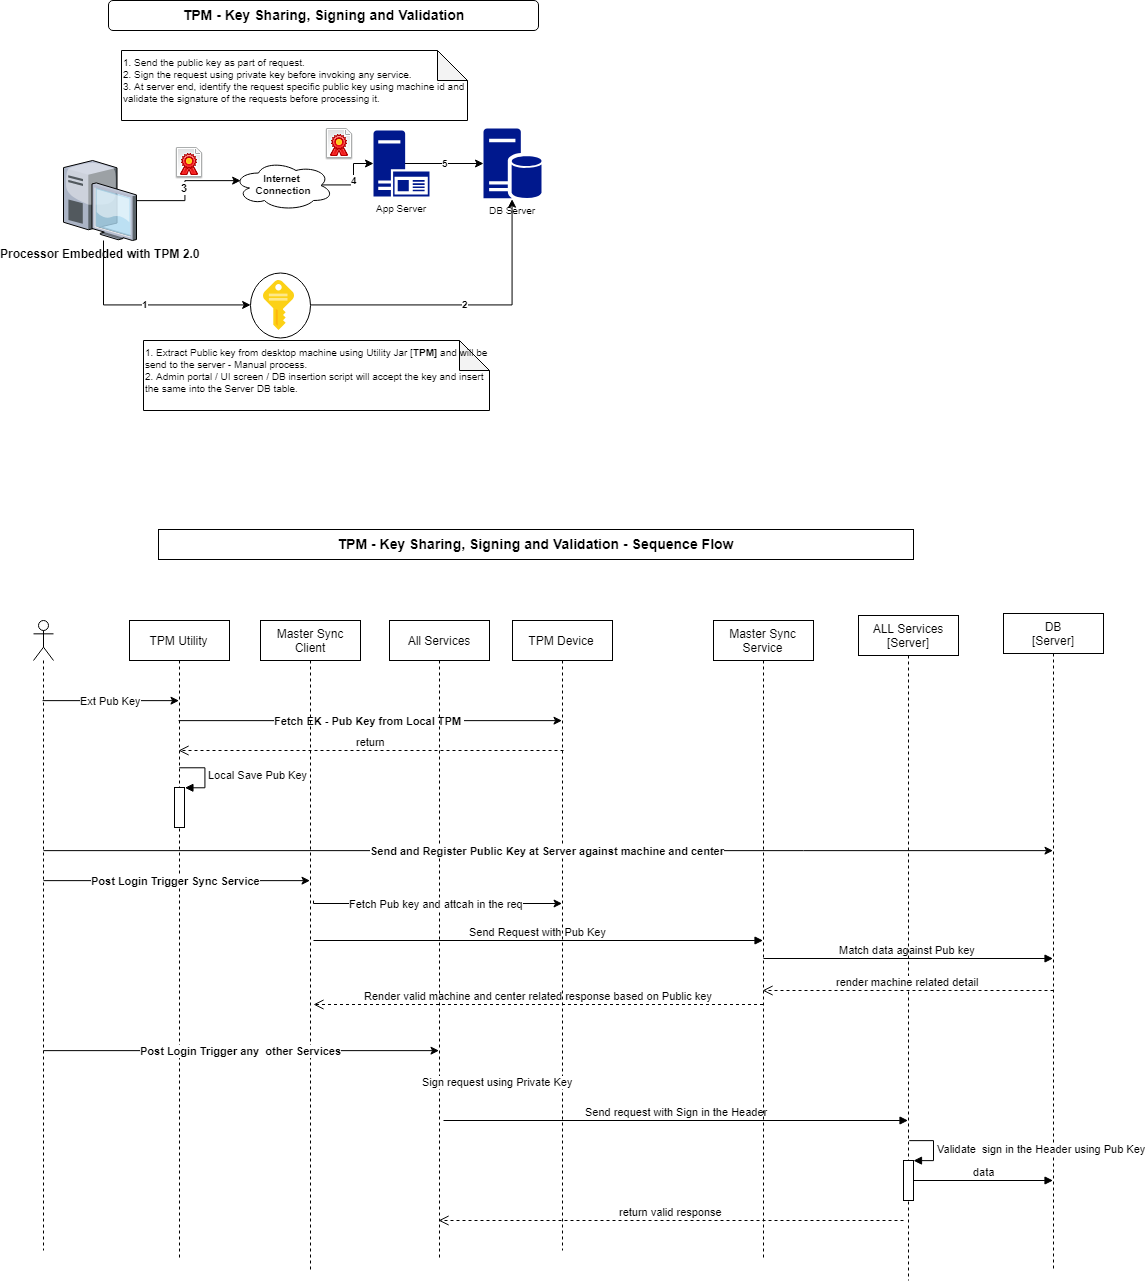

The diagram above was exported from draw.io. Its source (the exported page's mxGraphModel, read from the mxfile embedded in the PNG):
<mxGraphModel dx="1420" dy="707" grid="1" gridSize="10" guides="1" tooltips="1" connect="1" arrows="1" fold="1" page="1" pageScale="1" pageWidth="850" pageHeight="1100" math="0" shadow="0">
  <root>
    <mxCell id="0" />
    <mxCell id="1" parent="0" />
    <mxCell id="ZhmYHIBi3tV8YE86EzyC-15" value="2" style="edgeStyle=orthogonalEdgeStyle;rounded=0;orthogonalLoop=1;jettySize=auto;html=1;entryX=0.5;entryY=1;entryDx=0;entryDy=0;entryPerimeter=0;fontSize=10;fontStyle=1" edge="1" parent="1" source="ZhmYHIBi3tV8YE86EzyC-13" target="ZhmYHIBi3tV8YE86EzyC-6">
      <mxGeometry relative="1" as="geometry" />
    </mxCell>
    <mxCell id="ZhmYHIBi3tV8YE86EzyC-13" value="" style="ellipse;whiteSpace=wrap;html=1;fontSize=10;" vertex="1" parent="1">
      <mxGeometry x="267" y="292" width="60" height="65" as="geometry" />
    </mxCell>
    <mxCell id="ZhmYHIBi3tV8YE86EzyC-4" value="3" style="edgeStyle=orthogonalEdgeStyle;rounded=0;orthogonalLoop=1;jettySize=auto;html=1;entryX=0.07;entryY=0.4;entryDx=0;entryDy=0;entryPerimeter=0;fontStyle=1" edge="1" parent="1" source="ZhmYHIBi3tV8YE86EzyC-2" target="ZhmYHIBi3tV8YE86EzyC-3">
      <mxGeometry relative="1" as="geometry" />
    </mxCell>
    <mxCell id="ZhmYHIBi3tV8YE86EzyC-14" value="1" style="edgeStyle=orthogonalEdgeStyle;rounded=0;orthogonalLoop=1;jettySize=auto;html=1;entryX=0;entryY=0.5;entryDx=0;entryDy=0;fontSize=10;fontStyle=1" edge="1" parent="1" source="ZhmYHIBi3tV8YE86EzyC-2" target="ZhmYHIBi3tV8YE86EzyC-13">
      <mxGeometry relative="1" as="geometry">
        <Array as="points">
          <mxPoint x="120" y="325" />
        </Array>
      </mxGeometry>
    </mxCell>
    <mxCell id="ZhmYHIBi3tV8YE86EzyC-2" value="&lt;b&gt;Processor Embedded with TPM 2.0&lt;/b&gt;" style="verticalLabelPosition=bottom;aspect=fixed;html=1;verticalAlign=top;strokeColor=none;align=center;outlineConnect=0;shape=mxgraph.citrix.desktop;" vertex="1" parent="1">
      <mxGeometry x="80" y="180" width="73" height="80" as="geometry" />
    </mxCell>
    <mxCell id="ZhmYHIBi3tV8YE86EzyC-9" value="4" style="edgeStyle=orthogonalEdgeStyle;rounded=0;orthogonalLoop=1;jettySize=auto;html=1;entryX=0;entryY=0.5;entryDx=0;entryDy=0;entryPerimeter=0;fontSize=10;exitX=0.875;exitY=0.5;exitDx=0;exitDy=0;exitPerimeter=0;fontStyle=1" edge="1" parent="1" source="ZhmYHIBi3tV8YE86EzyC-3" target="ZhmYHIBi3tV8YE86EzyC-7">
      <mxGeometry relative="1" as="geometry" />
    </mxCell>
    <mxCell id="ZhmYHIBi3tV8YE86EzyC-3" value="Internet &lt;br style=&quot;font-size: 10px;&quot;&gt;Connection" style="ellipse;shape=cloud;whiteSpace=wrap;html=1;fontSize=10;fontStyle=1" vertex="1" parent="1">
      <mxGeometry x="250" y="180" width="100" height="50" as="geometry" />
    </mxCell>
    <mxCell id="ZhmYHIBi3tV8YE86EzyC-6" value="DB Server" style="pointerEvents=1;shadow=0;dashed=0;html=1;strokeColor=none;labelPosition=center;verticalLabelPosition=bottom;verticalAlign=top;align=center;shape=mxgraph.mscae.enterprise.database_server;fillColor=#00188D;fontSize=10;" vertex="1" parent="1">
      <mxGeometry x="500" y="148" width="58" height="70" as="geometry" />
    </mxCell>
    <mxCell id="ZhmYHIBi3tV8YE86EzyC-8" value="5" style="edgeStyle=orthogonalEdgeStyle;rounded=0;orthogonalLoop=1;jettySize=auto;html=1;fontSize=10;exitX=0.57;exitY=0.5;exitDx=0;exitDy=0;exitPerimeter=0;fontStyle=1" edge="1" parent="1" source="ZhmYHIBi3tV8YE86EzyC-7" target="ZhmYHIBi3tV8YE86EzyC-6">
      <mxGeometry relative="1" as="geometry" />
    </mxCell>
    <mxCell id="ZhmYHIBi3tV8YE86EzyC-7" value="App Server" style="pointerEvents=1;shadow=0;dashed=0;html=1;strokeColor=none;labelPosition=center;verticalLabelPosition=bottom;verticalAlign=top;align=center;shape=mxgraph.mscae.enterprise.application_server2;fillColor=#00188D;fontSize=10;" vertex="1" parent="1">
      <mxGeometry x="390" y="150" width="56" height="66" as="geometry" />
    </mxCell>
    <mxCell id="ZhmYHIBi3tV8YE86EzyC-10" value="" style="aspect=fixed;html=1;perimeter=none;align=center;shadow=0;dashed=0;image;fontSize=12;image=img/lib/mscae/Key.svg;" vertex="1" parent="1">
      <mxGeometry x="280" y="300" width="31" height="50" as="geometry" />
    </mxCell>
    <mxCell id="ZhmYHIBi3tV8YE86EzyC-11" value="" style="shape=image;html=1;verticalAlign=top;verticalLabelPosition=bottom;labelBackgroundColor=#ffffff;imageAspect=0;aspect=fixed;image=https://cdn0.iconfinder.com/data/icons/fatcow/32/document_signature.png;fontSize=10;" vertex="1" parent="1">
      <mxGeometry x="190" y="167" width="32" height="32" as="geometry" />
    </mxCell>
    <mxCell id="ZhmYHIBi3tV8YE86EzyC-12" value="" style="shape=image;html=1;verticalAlign=top;verticalLabelPosition=bottom;labelBackgroundColor=#ffffff;imageAspect=0;aspect=fixed;image=https://cdn0.iconfinder.com/data/icons/fatcow/32/document_signature.png;fontSize=10;" vertex="1" parent="1">
      <mxGeometry x="340" y="148" width="32" height="32" as="geometry" />
    </mxCell>
    <mxCell id="ZhmYHIBi3tV8YE86EzyC-16" value="1. Extract Public key from desktop machine using Utility Jar [&lt;b&gt;TPM]&lt;/b&gt; and will be send to the server - Manual process.&amp;nbsp; &amp;nbsp;&lt;br&gt;2. Admin portal / UI screen / DB insertion script will accept the key and insert the same into the Server DB table.&lt;br&gt;" style="shape=note;whiteSpace=wrap;html=1;backgroundOutline=1;darkOpacity=0.05;fontSize=10;align=left;horizontal=1;verticalAlign=top;" vertex="1" parent="1">
      <mxGeometry x="160" y="360" width="346" height="70" as="geometry" />
    </mxCell>
    <mxCell id="ZhmYHIBi3tV8YE86EzyC-17" value="1. Send the public key as part of request.&lt;br&gt;2. Sign the request using private key before invoking any service.&lt;br&gt;3. At server end, identify the request specific public key using machine id and validate the signature of the requests before processing it.&lt;br&gt;" style="shape=note;whiteSpace=wrap;html=1;backgroundOutline=1;darkOpacity=0.05;fontSize=10;align=left;horizontal=1;verticalAlign=top;" vertex="1" parent="1">
      <mxGeometry x="138" y="70" width="346" height="70" as="geometry" />
    </mxCell>
    <mxCell id="ZhmYHIBi3tV8YE86EzyC-18" value="TPM - Key Sharing, Signing and Validation" style="rounded=1;whiteSpace=wrap;html=1;fontSize=14;align=center;fontStyle=1" vertex="1" parent="1">
      <mxGeometry x="125" y="20" width="430" height="30" as="geometry" />
    </mxCell>
    <mxCell id="ZhmYHIBi3tV8YE86EzyC-33" value="&lt;b&gt;Fetch EK - Pub Key from Local TPM&amp;nbsp;&lt;/b&gt;" style="edgeStyle=orthogonalEdgeStyle;rounded=0;orthogonalLoop=1;jettySize=auto;html=1;" edge="1" parent="1" source="ZhmYHIBi3tV8YE86EzyC-23" target="ZhmYHIBi3tV8YE86EzyC-26">
      <mxGeometry relative="1" as="geometry">
        <Array as="points">
          <mxPoint x="370" y="740" />
          <mxPoint x="370" y="740" />
        </Array>
      </mxGeometry>
    </mxCell>
    <mxCell id="ZhmYHIBi3tV8YE86EzyC-23" value="TPM Utility" style="shape=umlLifeline;perimeter=lifelinePerimeter;whiteSpace=wrap;html=1;container=1;collapsible=0;recursiveResize=0;outlineConnect=0;" vertex="1" parent="1">
      <mxGeometry x="146" y="640" width="100" height="640" as="geometry" />
    </mxCell>
    <mxCell id="ZhmYHIBi3tV8YE86EzyC-35" value="" style="html=1;points=[];perimeter=orthogonalPerimeter;" vertex="1" parent="ZhmYHIBi3tV8YE86EzyC-23">
      <mxGeometry x="45" y="167" width="10" height="40" as="geometry" />
    </mxCell>
    <mxCell id="ZhmYHIBi3tV8YE86EzyC-36" value="Local Save Pub Key" style="edgeStyle=orthogonalEdgeStyle;html=1;align=left;spacingLeft=2;endArrow=block;rounded=0;entryX=1;entryY=0;" edge="1" target="ZhmYHIBi3tV8YE86EzyC-35" parent="ZhmYHIBi3tV8YE86EzyC-23">
      <mxGeometry relative="1" as="geometry">
        <mxPoint x="50" y="147" as="sourcePoint" />
        <Array as="points">
          <mxPoint x="75" y="147" />
        </Array>
      </mxGeometry>
    </mxCell>
    <mxCell id="ZhmYHIBi3tV8YE86EzyC-24" value="Master Sync&lt;br&gt;Client&lt;br&gt;" style="shape=umlLifeline;perimeter=lifelinePerimeter;whiteSpace=wrap;html=1;container=1;collapsible=0;recursiveResize=0;outlineConnect=0;" vertex="1" parent="1">
      <mxGeometry x="277" y="640" width="100" height="650" as="geometry" />
    </mxCell>
    <mxCell id="ZhmYHIBi3tV8YE86EzyC-43" value="Send Request with Pub Key" style="html=1;verticalAlign=bottom;endArrow=block;" edge="1" parent="ZhmYHIBi3tV8YE86EzyC-24" target="ZhmYHIBi3tV8YE86EzyC-27">
      <mxGeometry width="80" relative="1" as="geometry">
        <mxPoint x="53" y="320" as="sourcePoint" />
        <mxPoint x="493" y="320" as="targetPoint" />
      </mxGeometry>
    </mxCell>
    <mxCell id="ZhmYHIBi3tV8YE86EzyC-46" value="Render valid machine and center related response based on Public key" style="html=1;verticalAlign=bottom;endArrow=open;dashed=1;endSize=8;" edge="1" parent="ZhmYHIBi3tV8YE86EzyC-24">
      <mxGeometry relative="1" as="geometry">
        <mxPoint x="502.50000000000045" y="384" as="sourcePoint" />
        <mxPoint x="53" y="384" as="targetPoint" />
      </mxGeometry>
    </mxCell>
    <mxCell id="ZhmYHIBi3tV8YE86EzyC-25" value="All Services" style="shape=umlLifeline;perimeter=lifelinePerimeter;whiteSpace=wrap;html=1;container=1;collapsible=0;recursiveResize=0;outlineConnect=0;" vertex="1" parent="1">
      <mxGeometry x="406" y="640" width="100" height="640" as="geometry" />
    </mxCell>
    <mxCell id="ZhmYHIBi3tV8YE86EzyC-34" value="return" style="html=1;verticalAlign=bottom;endArrow=open;dashed=1;endSize=8;" edge="1" parent="ZhmYHIBi3tV8YE86EzyC-25" target="ZhmYHIBi3tV8YE86EzyC-23">
      <mxGeometry relative="1" as="geometry">
        <mxPoint x="174" y="130" as="sourcePoint" />
        <mxPoint x="94" y="130" as="targetPoint" />
      </mxGeometry>
    </mxCell>
    <mxCell id="ZhmYHIBi3tV8YE86EzyC-49" value="Send request with Sign in the Header" style="html=1;verticalAlign=bottom;endArrow=block;" edge="1" parent="ZhmYHIBi3tV8YE86EzyC-25" target="ZhmYHIBi3tV8YE86EzyC-31">
      <mxGeometry width="80" relative="1" as="geometry">
        <mxPoint x="54" y="500" as="sourcePoint" />
        <mxPoint x="134" y="500" as="targetPoint" />
      </mxGeometry>
    </mxCell>
    <mxCell id="ZhmYHIBi3tV8YE86EzyC-26" value="TPM Device" style="shape=umlLifeline;perimeter=lifelinePerimeter;whiteSpace=wrap;html=1;container=1;collapsible=0;recursiveResize=0;outlineConnect=0;" vertex="1" parent="1">
      <mxGeometry x="529" y="640" width="100" height="630" as="geometry" />
    </mxCell>
    <mxCell id="ZhmYHIBi3tV8YE86EzyC-27" value="Master Sync Service" style="shape=umlLifeline;perimeter=lifelinePerimeter;whiteSpace=wrap;html=1;container=1;collapsible=0;recursiveResize=0;outlineConnect=0;" vertex="1" parent="1">
      <mxGeometry x="730" y="640" width="100" height="640" as="geometry" />
    </mxCell>
    <mxCell id="ZhmYHIBi3tV8YE86EzyC-45" value="Match data against Pub key" style="html=1;verticalAlign=bottom;endArrow=block;" edge="1" parent="ZhmYHIBi3tV8YE86EzyC-27">
      <mxGeometry width="80" relative="1" as="geometry">
        <mxPoint x="50" y="338" as="sourcePoint" />
        <mxPoint x="339.50000000000045" y="338" as="targetPoint" />
      </mxGeometry>
    </mxCell>
    <mxCell id="ZhmYHIBi3tV8YE86EzyC-28" value="DB&lt;br&gt;[Server]&lt;br&gt;" style="shape=umlLifeline;perimeter=lifelinePerimeter;whiteSpace=wrap;html=1;container=1;collapsible=0;recursiveResize=0;outlineConnect=0;" vertex="1" parent="1">
      <mxGeometry x="1020" y="633" width="100" height="657" as="geometry" />
    </mxCell>
    <mxCell id="ZhmYHIBi3tV8YE86EzyC-32" value="Ext Pub Key" style="edgeStyle=orthogonalEdgeStyle;rounded=0;orthogonalLoop=1;jettySize=auto;html=1;" edge="1" parent="1" source="ZhmYHIBi3tV8YE86EzyC-29" target="ZhmYHIBi3tV8YE86EzyC-23">
      <mxGeometry relative="1" as="geometry">
        <Array as="points">
          <mxPoint x="140" y="720" />
          <mxPoint x="140" y="720" />
        </Array>
      </mxGeometry>
    </mxCell>
    <mxCell id="ZhmYHIBi3tV8YE86EzyC-29" value="" style="shape=umlLifeline;participant=umlActor;perimeter=lifelinePerimeter;whiteSpace=wrap;html=1;container=1;collapsible=0;recursiveResize=0;verticalAlign=top;spacingTop=36;labelBackgroundColor=#ffffff;outlineConnect=0;" vertex="1" parent="1">
      <mxGeometry x="50" y="640" width="20" height="630" as="geometry" />
    </mxCell>
    <mxCell id="ZhmYHIBi3tV8YE86EzyC-31" value="ALL Services&lt;br&gt;[Server]&lt;br&gt;" style="shape=umlLifeline;perimeter=lifelinePerimeter;whiteSpace=wrap;html=1;container=1;collapsible=0;recursiveResize=0;outlineConnect=0;" vertex="1" parent="1">
      <mxGeometry x="875" y="635" width="100" height="665" as="geometry" />
    </mxCell>
    <mxCell id="ZhmYHIBi3tV8YE86EzyC-50" value="" style="html=1;points=[];perimeter=orthogonalPerimeter;" vertex="1" parent="ZhmYHIBi3tV8YE86EzyC-31">
      <mxGeometry x="45" y="545" width="10" height="40" as="geometry" />
    </mxCell>
    <mxCell id="ZhmYHIBi3tV8YE86EzyC-51" value="Validate&amp;nbsp; sign in the Header using Pub Key" style="edgeStyle=orthogonalEdgeStyle;html=1;align=left;spacingLeft=2;endArrow=block;rounded=0;entryX=1;entryY=0;" edge="1" target="ZhmYHIBi3tV8YE86EzyC-50" parent="ZhmYHIBi3tV8YE86EzyC-31">
      <mxGeometry relative="1" as="geometry">
        <mxPoint x="50" y="525" as="sourcePoint" />
        <Array as="points">
          <mxPoint x="75" y="525" />
        </Array>
      </mxGeometry>
    </mxCell>
    <mxCell id="ZhmYHIBi3tV8YE86EzyC-52" value="data" style="html=1;verticalAlign=bottom;endArrow=block;" edge="1" parent="ZhmYHIBi3tV8YE86EzyC-31" target="ZhmYHIBi3tV8YE86EzyC-28">
      <mxGeometry width="80" relative="1" as="geometry">
        <mxPoint x="55" y="565" as="sourcePoint" />
        <mxPoint x="135" y="565" as="targetPoint" />
      </mxGeometry>
    </mxCell>
    <mxCell id="ZhmYHIBi3tV8YE86EzyC-37" value="&lt;b&gt;Send and Register Public Key at Server against machine and center&lt;/b&gt;" style="edgeStyle=orthogonalEdgeStyle;rounded=0;orthogonalLoop=1;jettySize=auto;html=1;" edge="1" parent="1" target="ZhmYHIBi3tV8YE86EzyC-28">
      <mxGeometry relative="1" as="geometry">
        <mxPoint x="60.57142857142844" y="870.1428571428573" as="sourcePoint" />
        <mxPoint x="197" y="870.1428571428573" as="targetPoint" />
        <Array as="points">
          <mxPoint x="820" y="870" />
          <mxPoint x="820" y="870" />
        </Array>
      </mxGeometry>
    </mxCell>
    <mxCell id="ZhmYHIBi3tV8YE86EzyC-38" value="Fetch Pub key and attcah in the req" style="edgeStyle=orthogonalEdgeStyle;rounded=0;orthogonalLoop=1;jettySize=auto;html=1;" edge="1" parent="1">
      <mxGeometry relative="1" as="geometry">
        <mxPoint x="330" y="920" as="sourcePoint" />
        <mxPoint x="579.0000000000002" y="923.1428571428573" as="targetPoint" />
        <Array as="points">
          <mxPoint x="370.5" y="923" />
          <mxPoint x="370.5" y="923" />
        </Array>
      </mxGeometry>
    </mxCell>
    <mxCell id="ZhmYHIBi3tV8YE86EzyC-41" value="&lt;b&gt;Post Login Trigger Sync Service&lt;/b&gt;" style="edgeStyle=orthogonalEdgeStyle;rounded=0;orthogonalLoop=1;jettySize=auto;html=1;" edge="1" parent="1" target="ZhmYHIBi3tV8YE86EzyC-24">
      <mxGeometry relative="1" as="geometry">
        <mxPoint x="60.57142857142844" y="900.1428571428573" as="sourcePoint" />
        <mxPoint x="197" y="900.1428571428573" as="targetPoint" />
        <Array as="points">
          <mxPoint x="250" y="900" />
          <mxPoint x="250" y="900" />
        </Array>
      </mxGeometry>
    </mxCell>
    <mxCell id="ZhmYHIBi3tV8YE86EzyC-44" value="Sign request using Private Key" style="edgeStyle=orthogonalEdgeStyle;rounded=0;orthogonalLoop=1;jettySize=auto;html=1;" edge="1" parent="1">
      <mxGeometry relative="1" as="geometry">
        <mxPoint x="452" y="1098.1428571428573" as="sourcePoint" />
        <mxPoint x="580" y="1102" as="targetPoint" />
        <Array as="points">
          <mxPoint x="452" y="1101" />
        </Array>
      </mxGeometry>
    </mxCell>
    <mxCell id="ZhmYHIBi3tV8YE86EzyC-47" value="render machine related detail" style="html=1;verticalAlign=bottom;endArrow=open;dashed=1;endSize=8;" edge="1" parent="1" target="ZhmYHIBi3tV8YE86EzyC-27">
      <mxGeometry relative="1" as="geometry">
        <mxPoint x="1070" y="1010" as="sourcePoint" />
        <mxPoint x="990" y="1010" as="targetPoint" />
      </mxGeometry>
    </mxCell>
    <mxCell id="ZhmYHIBi3tV8YE86EzyC-48" value="&lt;b&gt;Post Login Trigger any&amp;nbsp; other Services&lt;/b&gt;" style="edgeStyle=orthogonalEdgeStyle;rounded=0;orthogonalLoop=1;jettySize=auto;html=1;" edge="1" parent="1" target="ZhmYHIBi3tV8YE86EzyC-25">
      <mxGeometry relative="1" as="geometry">
        <mxPoint x="60" y="1070.1428571428573" as="sourcePoint" />
        <mxPoint x="326.5" y="1070.1428571428573" as="targetPoint" />
        <Array as="points">
          <mxPoint x="350" y="1070" />
          <mxPoint x="350" y="1070" />
        </Array>
      </mxGeometry>
    </mxCell>
    <mxCell id="ZhmYHIBi3tV8YE86EzyC-53" value="return valid response" style="html=1;verticalAlign=bottom;endArrow=open;dashed=1;endSize=8;" edge="1" parent="1" target="ZhmYHIBi3tV8YE86EzyC-25">
      <mxGeometry relative="1" as="geometry">
        <mxPoint x="920" y="1240" as="sourcePoint" />
        <mxPoint x="840" y="1240" as="targetPoint" />
      </mxGeometry>
    </mxCell>
    <mxCell id="ZhmYHIBi3tV8YE86EzyC-55" value="TPM - Key Sharing, Signing and Validation - Sequence Flow" style="rounded=1;whiteSpace=wrap;html=1;fontSize=14;align=center;fontStyle=1;arcSize=0;" vertex="1" parent="1">
      <mxGeometry x="175" y="549" width="755" height="30" as="geometry" />
    </mxCell>
  </root>
</mxGraphModel>